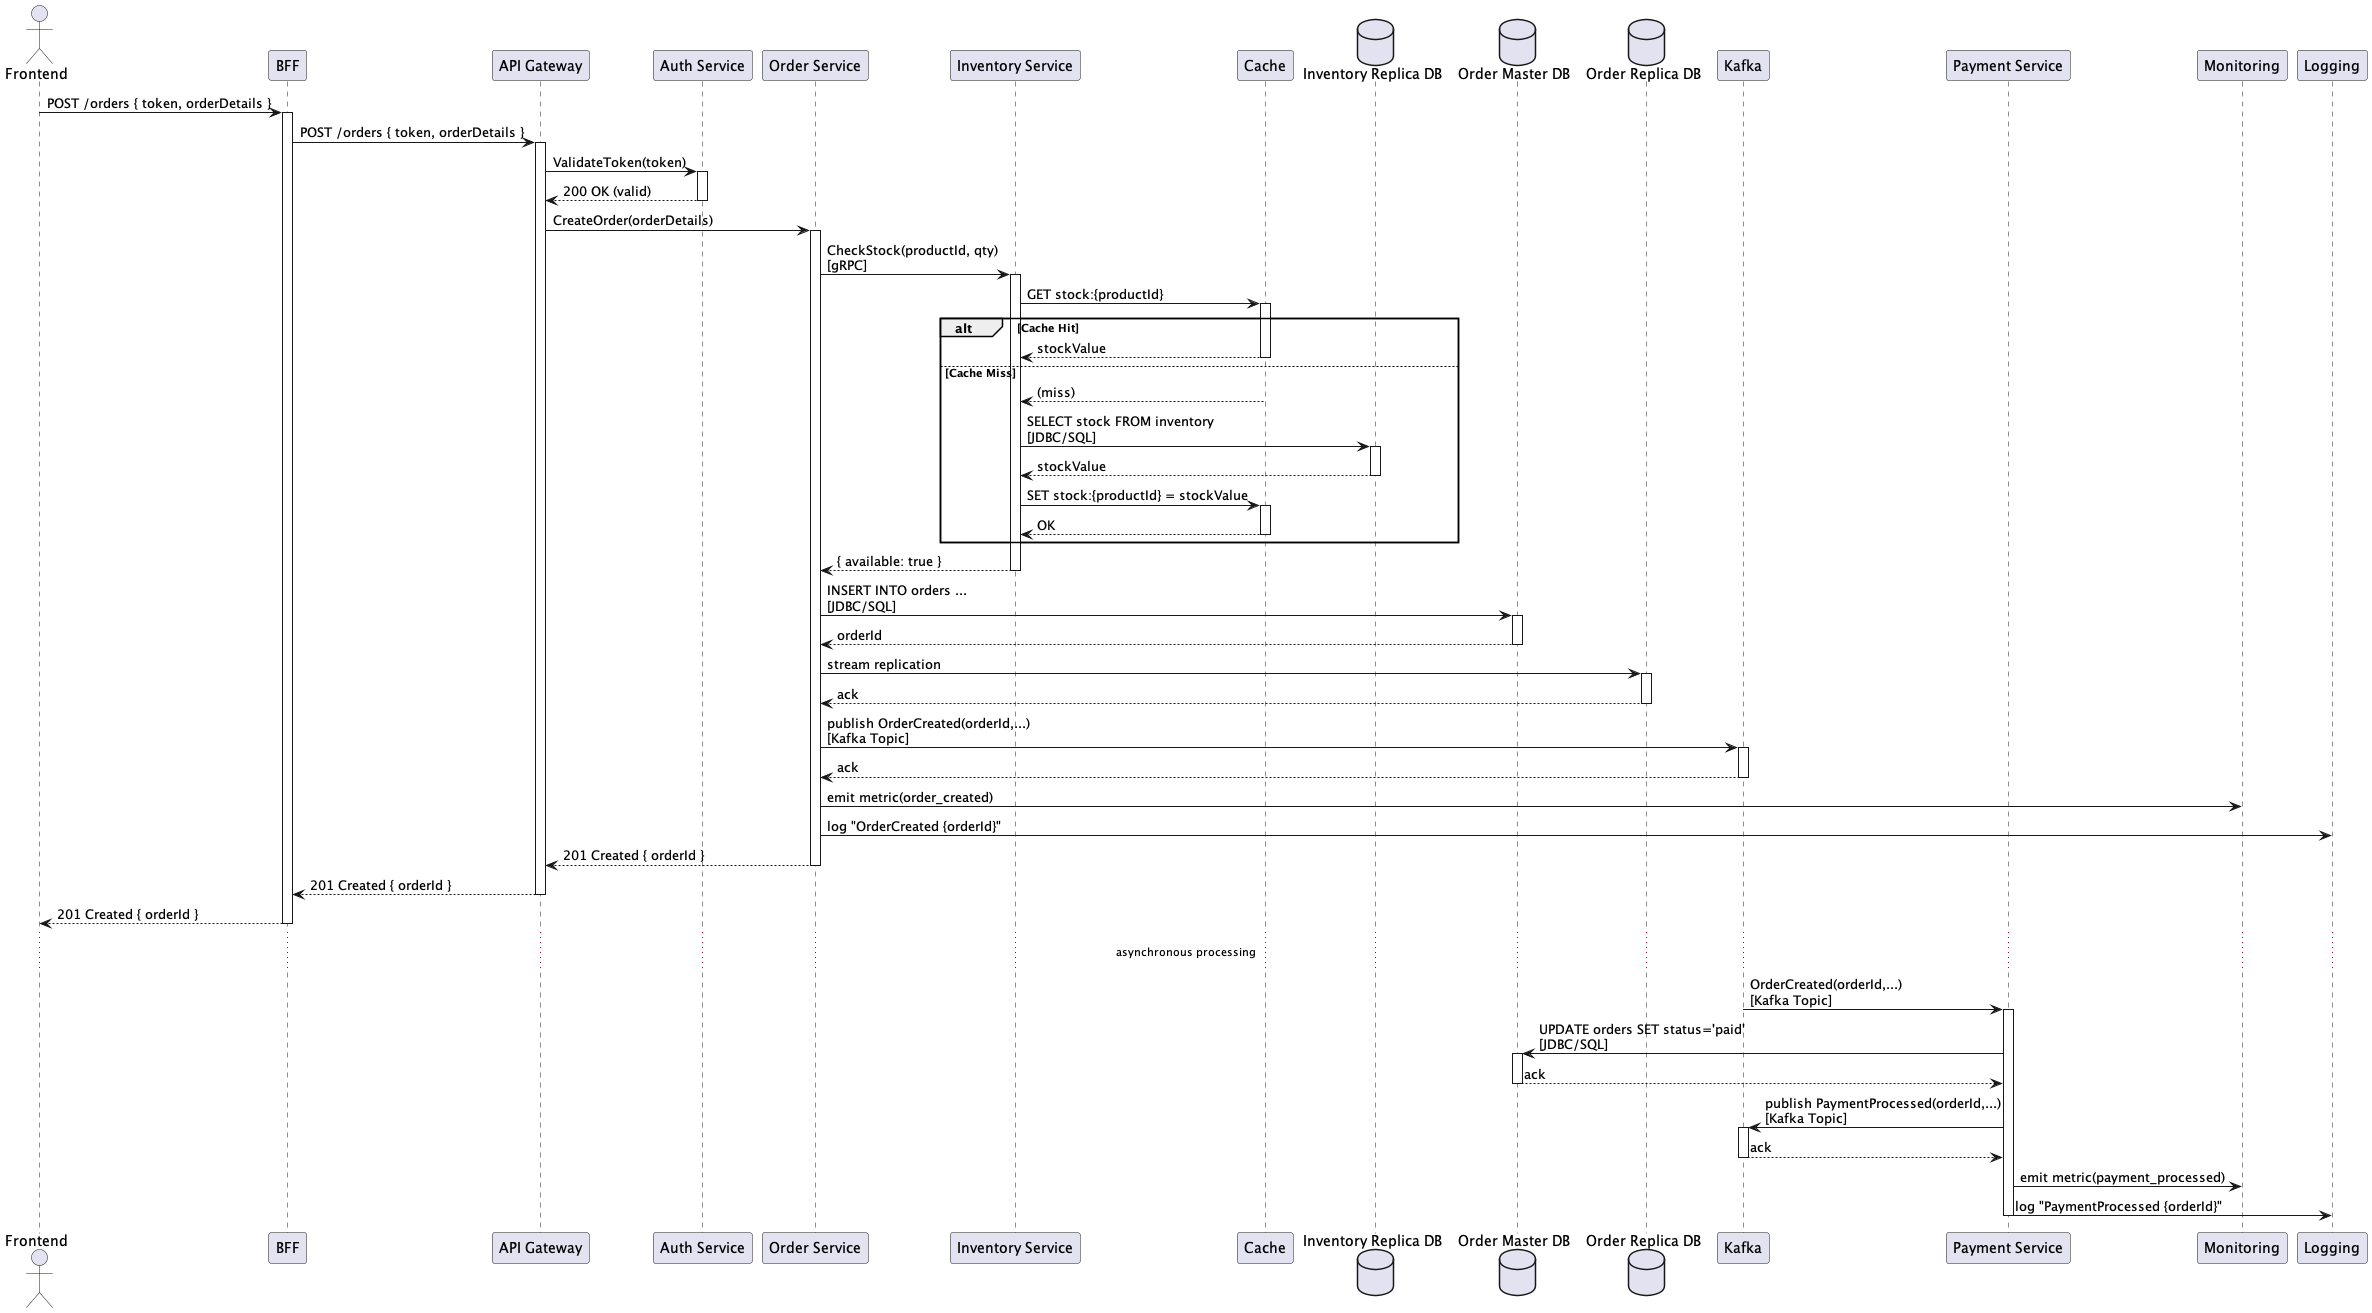

The diagram above was rendered by PlantUML. Its source (embedded in the PNG):
@startuml

actor Frontend
participant "BFF" as BFF
participant "API Gateway" as APIGW
participant "Auth Service" as AuthService
participant "Order Service" as OrderSvc
participant "Inventory Service" as InventorySvc
participant Cache
database "Inventory Replica DB" as InvReplicaDB
database "Order Master DB" as OrderMasterDB
database "Order Replica DB" as OrderReplicaDB
participant Kafka
participant "Payment Service" as PaymentSvc
participant Monitoring
participant Logging

Frontend -> BFF : POST /orders { token, orderDetails }
activate BFF

BFF -> APIGW : POST /orders { token, orderDetails }
activate APIGW

APIGW -> AuthService : ValidateToken(token)
activate AuthService
AuthService --> APIGW : 200 OK (valid)
deactivate AuthService

APIGW -> OrderSvc : CreateOrder(orderDetails)
activate OrderSvc

OrderSvc -> InventorySvc : CheckStock(productId, qty)\n[gRPC]
activate InventorySvc

InventorySvc -> Cache : GET stock:{productId}
activate Cache
alt Cache Hit
  Cache --> InventorySvc : stockValue
  deactivate Cache
else Cache Miss
  Cache --> InventorySvc : (miss)
  deactivate Cache
  InventorySvc -> InvReplicaDB : SELECT stock FROM inventory\n[JDBC/SQL]
  activate InvReplicaDB
  InvReplicaDB --> InventorySvc : stockValue
  deactivate InvReplicaDB
  InventorySvc -> Cache : SET stock:{productId} = stockValue
  activate Cache
  Cache --> InventorySvc : OK
  deactivate Cache
end

InventorySvc --> OrderSvc : { available: true }
deactivate InventorySvc

OrderSvc -> OrderMasterDB : INSERT INTO orders ...\n[JDBC/SQL]
activate OrderMasterDB
OrderMasterDB --> OrderSvc : orderId
deactivate OrderMasterDB

OrderSvc -> OrderReplicaDB : stream replication
activate OrderReplicaDB
OrderReplicaDB --> OrderSvc : ack
deactivate OrderReplicaDB

OrderSvc -> Kafka : publish OrderCreated(orderId,...)\n[Kafka Topic]
activate Kafka
Kafka --> OrderSvc : ack
deactivate Kafka

OrderSvc -> Monitoring : emit metric(order_created)
OrderSvc -> Logging : log "OrderCreated {orderId}"

OrderSvc --> APIGW : 201 Created { orderId }
deactivate OrderSvc

APIGW --> BFF : 201 Created { orderId }
deactivate APIGW

BFF --> Frontend : 201 Created { orderId }
deactivate BFF

... asynchronous processing ...

Kafka -> PaymentSvc : OrderCreated(orderId,...)\n[Kafka Topic]
activate PaymentSvc

PaymentSvc -> OrderMasterDB : UPDATE orders SET status='paid'\n[JDBC/SQL]
activate OrderMasterDB
OrderMasterDB --> PaymentSvc : ack
deactivate OrderMasterDB

PaymentSvc -> Kafka : publish PaymentProcessed(orderId,...)\n[Kafka Topic]
activate Kafka
Kafka --> PaymentSvc : ack
deactivate Kafka

PaymentSvc -> Monitoring : emit metric(payment_processed)
PaymentSvc -> Logging : log "PaymentProcessed {orderId}"
deactivate PaymentSvc
@enduml